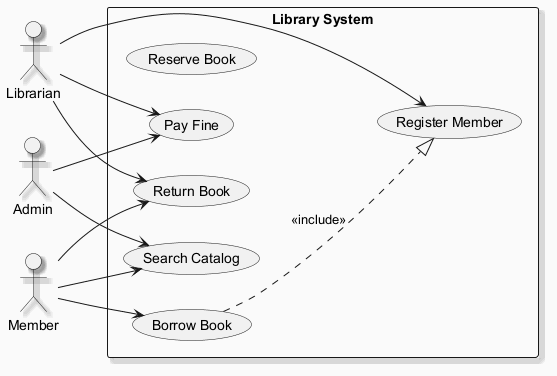

The diagram above was rendered by PlantUML. Its source (embedded in the PNG):
@startuml
skinparam backgroundColor #FAFAFA
skinparam classBackgroundColor #FFF3E0
skinparam classBorderColor #E65100
skinparam shadowing true
left to right direction
actor "Librarian" as L
actor "Member" as M
actor "Admin" as A
rectangle "Library System" {
  usecase "Reserve Book" as UC_ReserveBook
  usecase "Register Member" as UC_RegisterMember
  usecase "Return Book" as UC_ReturnBook
  usecase "Borrow Book" as UC_BorrowBook
  usecase "Pay Fine" as UC_PayFine
  usecase "Search Catalog" as UC_SearchCatalog
}
L --> UC_RegisterMember
L --> UC_ReturnBook
L --> UC_PayFine
M --> UC_SearchCatalog
M --> UC_ReturnBook
M --> UC_BorrowBook
A --> UC_PayFine
A --> UC_SearchCatalog
UC_BorrowBook ..|> UC_RegisterMember : <<include>>
@enduml